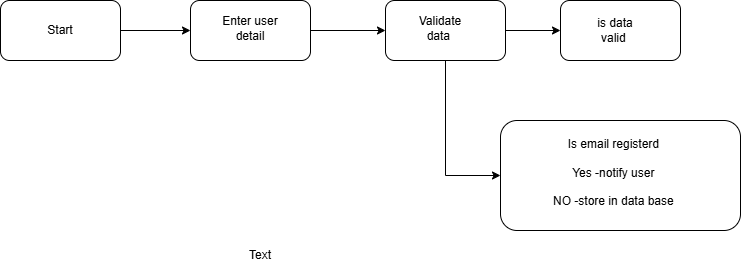

The diagram above was exported from draw.io. Its source (the exported page's mxGraphModel, read from the mxfile embedded in the PNG):
<mxGraphModel dx="794" dy="446" grid="1" gridSize="10" guides="1" tooltips="1" connect="1" arrows="1" fold="1" page="1" pageScale="1" pageWidth="850" pageHeight="1100" math="0" shadow="0">
  <root>
    <mxCell id="0" />
    <mxCell id="1" parent="0" />
    <mxCell id="z2ZS3d8zfT8Dq-wwdDw1-14" style="edgeStyle=orthogonalEdgeStyle;rounded=0;orthogonalLoop=1;jettySize=auto;html=1;exitX=1;exitY=0.5;exitDx=0;exitDy=0;entryX=0;entryY=0.5;entryDx=0;entryDy=0;" edge="1" parent="1" source="z2ZS3d8zfT8Dq-wwdDw1-1" target="z2ZS3d8zfT8Dq-wwdDw1-2">
      <mxGeometry relative="1" as="geometry" />
    </mxCell>
    <mxCell id="z2ZS3d8zfT8Dq-wwdDw1-1" value="" style="rounded=1;whiteSpace=wrap;html=1;" vertex="1" parent="1">
      <mxGeometry x="40" y="120" width="120" height="60" as="geometry" />
    </mxCell>
    <mxCell id="z2ZS3d8zfT8Dq-wwdDw1-15" style="edgeStyle=orthogonalEdgeStyle;rounded=0;orthogonalLoop=1;jettySize=auto;html=1;" edge="1" parent="1" source="z2ZS3d8zfT8Dq-wwdDw1-2" target="z2ZS3d8zfT8Dq-wwdDw1-3">
      <mxGeometry relative="1" as="geometry" />
    </mxCell>
    <mxCell id="z2ZS3d8zfT8Dq-wwdDw1-2" value="" style="rounded=1;whiteSpace=wrap;html=1;" vertex="1" parent="1">
      <mxGeometry x="230" y="120" width="120" height="60" as="geometry" />
    </mxCell>
    <mxCell id="z2ZS3d8zfT8Dq-wwdDw1-16" style="edgeStyle=orthogonalEdgeStyle;rounded=0;orthogonalLoop=1;jettySize=auto;html=1;exitX=1;exitY=0.5;exitDx=0;exitDy=0;" edge="1" parent="1" source="z2ZS3d8zfT8Dq-wwdDw1-3" target="z2ZS3d8zfT8Dq-wwdDw1-4">
      <mxGeometry relative="1" as="geometry" />
    </mxCell>
    <mxCell id="z2ZS3d8zfT8Dq-wwdDw1-17" style="edgeStyle=orthogonalEdgeStyle;rounded=0;orthogonalLoop=1;jettySize=auto;html=1;exitX=0.5;exitY=1;exitDx=0;exitDy=0;entryX=0;entryY=0.5;entryDx=0;entryDy=0;" edge="1" parent="1" source="z2ZS3d8zfT8Dq-wwdDw1-3" target="z2ZS3d8zfT8Dq-wwdDw1-5">
      <mxGeometry relative="1" as="geometry" />
    </mxCell>
    <mxCell id="z2ZS3d8zfT8Dq-wwdDw1-3" value="" style="rounded=1;whiteSpace=wrap;html=1;" vertex="1" parent="1">
      <mxGeometry x="425" y="120" width="120" height="60" as="geometry" />
    </mxCell>
    <mxCell id="z2ZS3d8zfT8Dq-wwdDw1-4" value="" style="rounded=1;whiteSpace=wrap;html=1;" vertex="1" parent="1">
      <mxGeometry x="600" y="120" width="120" height="60" as="geometry" />
    </mxCell>
    <mxCell id="z2ZS3d8zfT8Dq-wwdDw1-5" value="" style="rounded=1;whiteSpace=wrap;html=1;" vertex="1" parent="1">
      <mxGeometry x="540" y="240" width="240" height="110" as="geometry" />
    </mxCell>
    <mxCell id="z2ZS3d8zfT8Dq-wwdDw1-7" value="&lt;br&gt;&lt;div&gt;Is email registerd&amp;nbsp;&lt;/div&gt;&lt;div&gt;&lt;br&gt;&lt;/div&gt;&lt;div&gt;Yes -notify user&amp;nbsp;&lt;/div&gt;&lt;div&gt;&lt;br&gt;&lt;/div&gt;&lt;div&gt;NO -store in data base&amp;nbsp;&lt;/div&gt;" style="text;html=1;align=center;verticalAlign=middle;whiteSpace=wrap;rounded=0;" vertex="1" parent="1">
      <mxGeometry x="590" y="260" width="130" height="50" as="geometry" />
    </mxCell>
    <mxCell id="z2ZS3d8zfT8Dq-wwdDw1-8" value="Text" style="text;html=1;align=center;verticalAlign=middle;whiteSpace=wrap;rounded=0;" vertex="1" parent="1">
      <mxGeometry x="270" y="360" width="60" height="30" as="geometry" />
    </mxCell>
    <mxCell id="z2ZS3d8zfT8Dq-wwdDw1-10" value="Start" style="text;html=1;align=center;verticalAlign=middle;whiteSpace=wrap;rounded=0;" vertex="1" parent="1">
      <mxGeometry x="60" y="132.5" width="80" height="35" as="geometry" />
    </mxCell>
    <mxCell id="z2ZS3d8zfT8Dq-wwdDw1-11" value="Enter user detail" style="text;html=1;align=center;verticalAlign=middle;whiteSpace=wrap;rounded=0;" vertex="1" parent="1">
      <mxGeometry x="260" y="132.5" width="60" height="30" as="geometry" />
    </mxCell>
    <mxCell id="z2ZS3d8zfT8Dq-wwdDw1-12" value="Validate data&amp;nbsp;" style="text;html=1;align=center;verticalAlign=middle;whiteSpace=wrap;rounded=0;" vertex="1" parent="1">
      <mxGeometry x="450" y="132.5" width="60" height="30" as="geometry" />
    </mxCell>
    <mxCell id="z2ZS3d8zfT8Dq-wwdDw1-13" value="is data valid&amp;nbsp;" style="text;html=1;align=center;verticalAlign=middle;whiteSpace=wrap;rounded=0;" vertex="1" parent="1">
      <mxGeometry x="625" y="135" width="60" height="30" as="geometry" />
    </mxCell>
  </root>
</mxGraphModel>